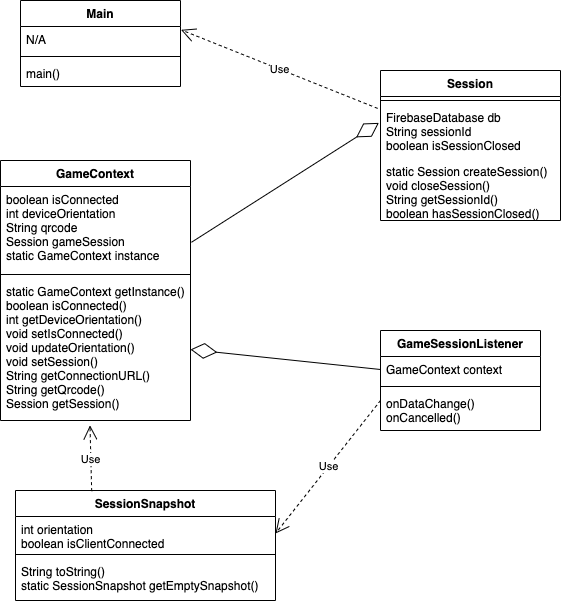

The diagram above was exported from draw.io. Its source (the exported page's mxGraphModel, read from the mxfile embedded in the PNG):
<mxGraphModel dx="2372" dy="1478" grid="1" gridSize="10" guides="1" tooltips="1" connect="1" arrows="1" fold="1" page="1" pageScale="1" pageWidth="827" pageHeight="1169" math="0" shadow="0">
  <root>
    <mxCell id="WIyWlLk6GJQsqaUBKTNV-0" />
    <mxCell id="WIyWlLk6GJQsqaUBKTNV-1" parent="WIyWlLk6GJQsqaUBKTNV-0" />
    <mxCell id="BaxXScQMmxEyZmbzaXpE-0" value="Main" style="swimlane;fontStyle=1;align=center;verticalAlign=top;childLayout=stackLayout;horizontal=1;startSize=26;horizontalStack=0;resizeParent=1;resizeParentMax=0;resizeLast=0;collapsible=1;marginBottom=0;" vertex="1" parent="WIyWlLk6GJQsqaUBKTNV-1">
      <mxGeometry x="80" y="80" width="160" height="86" as="geometry" />
    </mxCell>
    <mxCell id="BaxXScQMmxEyZmbzaXpE-1" value="N/A" style="text;strokeColor=none;fillColor=none;align=left;verticalAlign=top;spacingLeft=4;spacingRight=4;overflow=hidden;rotatable=0;points=[[0,0.5],[1,0.5]];portConstraint=eastwest;" vertex="1" parent="BaxXScQMmxEyZmbzaXpE-0">
      <mxGeometry y="26" width="160" height="26" as="geometry" />
    </mxCell>
    <mxCell id="BaxXScQMmxEyZmbzaXpE-2" value="" style="line;strokeWidth=1;fillColor=none;align=left;verticalAlign=middle;spacingTop=-1;spacingLeft=3;spacingRight=3;rotatable=0;labelPosition=right;points=[];portConstraint=eastwest;" vertex="1" parent="BaxXScQMmxEyZmbzaXpE-0">
      <mxGeometry y="52" width="160" height="8" as="geometry" />
    </mxCell>
    <mxCell id="BaxXScQMmxEyZmbzaXpE-3" value="main()" style="text;strokeColor=none;fillColor=none;align=left;verticalAlign=top;spacingLeft=4;spacingRight=4;overflow=hidden;rotatable=0;points=[[0,0.5],[1,0.5]];portConstraint=eastwest;" vertex="1" parent="BaxXScQMmxEyZmbzaXpE-0">
      <mxGeometry y="60" width="160" height="26" as="geometry" />
    </mxCell>
    <mxCell id="BaxXScQMmxEyZmbzaXpE-4" value="Session" style="swimlane;fontStyle=1;align=center;verticalAlign=top;childLayout=stackLayout;horizontal=1;startSize=26;horizontalStack=0;resizeParent=1;resizeParentMax=0;resizeLast=0;collapsible=1;marginBottom=0;" vertex="1" parent="WIyWlLk6GJQsqaUBKTNV-1">
      <mxGeometry x="440" y="150" width="180" height="150" as="geometry" />
    </mxCell>
    <mxCell id="BaxXScQMmxEyZmbzaXpE-6" value="" style="line;strokeWidth=1;fillColor=none;align=left;verticalAlign=middle;spacingTop=-1;spacingLeft=3;spacingRight=3;rotatable=0;labelPosition=right;points=[];portConstraint=eastwest;" vertex="1" parent="BaxXScQMmxEyZmbzaXpE-4">
      <mxGeometry y="26" width="180" height="8" as="geometry" />
    </mxCell>
    <mxCell id="BaxXScQMmxEyZmbzaXpE-5" value="FirebaseDatabase db&#10;String sessionId&#10;boolean isSessionClosed" style="text;strokeColor=none;fillColor=none;align=left;verticalAlign=top;spacingLeft=4;spacingRight=4;overflow=hidden;rotatable=0;points=[[0,0.5],[1,0.5]];portConstraint=eastwest;" vertex="1" parent="BaxXScQMmxEyZmbzaXpE-4">
      <mxGeometry y="34" width="180" height="54" as="geometry" />
    </mxCell>
    <mxCell id="BaxXScQMmxEyZmbzaXpE-7" value="static Session createSession()&#10;void closeSession()&#10;String getSessionId()&#10;boolean hasSessionClosed()" style="text;strokeColor=none;fillColor=none;align=left;verticalAlign=top;spacingLeft=4;spacingRight=4;overflow=hidden;rotatable=0;points=[[0,0.5],[1,0.5]];portConstraint=eastwest;" vertex="1" parent="BaxXScQMmxEyZmbzaXpE-4">
      <mxGeometry y="88" width="180" height="62" as="geometry" />
    </mxCell>
    <mxCell id="BaxXScQMmxEyZmbzaXpE-8" value="Use" style="endArrow=open;endSize=12;dashed=1;html=1;rounded=0;exitX=-0.016;exitY=0.072;exitDx=0;exitDy=0;exitPerimeter=0;entryX=1.003;entryY=0.128;entryDx=0;entryDy=0;entryPerimeter=0;" edge="1" parent="WIyWlLk6GJQsqaUBKTNV-1" source="BaxXScQMmxEyZmbzaXpE-5" target="BaxXScQMmxEyZmbzaXpE-1">
      <mxGeometry width="160" relative="1" as="geometry">
        <mxPoint x="400" y="122.72" as="sourcePoint" />
        <mxPoint x="260" y="122.72" as="targetPoint" />
      </mxGeometry>
    </mxCell>
    <mxCell id="BaxXScQMmxEyZmbzaXpE-9" value="GameContext" style="swimlane;fontStyle=1;align=center;verticalAlign=top;childLayout=stackLayout;horizontal=1;startSize=26;horizontalStack=0;resizeParent=1;resizeParentMax=0;resizeLast=0;collapsible=1;marginBottom=0;" vertex="1" parent="WIyWlLk6GJQsqaUBKTNV-1">
      <mxGeometry x="60" y="240" width="190" height="260" as="geometry" />
    </mxCell>
    <mxCell id="BaxXScQMmxEyZmbzaXpE-10" value="boolean isConnected&#10;int deviceOrientation&#10;String qrcode&#10;Session gameSession&#10;static GameContext instance" style="text;strokeColor=none;fillColor=none;align=left;verticalAlign=top;spacingLeft=4;spacingRight=4;overflow=hidden;rotatable=0;points=[[0,0.5],[1,0.5]];portConstraint=eastwest;" vertex="1" parent="BaxXScQMmxEyZmbzaXpE-9">
      <mxGeometry y="26" width="190" height="84" as="geometry" />
    </mxCell>
    <mxCell id="BaxXScQMmxEyZmbzaXpE-11" value="" style="line;strokeWidth=1;fillColor=none;align=left;verticalAlign=middle;spacingTop=-1;spacingLeft=3;spacingRight=3;rotatable=0;labelPosition=right;points=[];portConstraint=eastwest;" vertex="1" parent="BaxXScQMmxEyZmbzaXpE-9">
      <mxGeometry y="110" width="190" height="8" as="geometry" />
    </mxCell>
    <mxCell id="BaxXScQMmxEyZmbzaXpE-12" value="static GameContext getInstance()&#10;boolean isConnected()&#10;int getDeviceOrientation()&#10;void setIsConnected()&#10;void updateOrientation()&#10;void setSession()&#10;String getConnectionURL()&#10;String getQrcode()&#10;Session getSession()" style="text;strokeColor=none;fillColor=none;align=left;verticalAlign=top;spacingLeft=4;spacingRight=4;overflow=hidden;rotatable=0;points=[[0,0.5],[1,0.5]];portConstraint=eastwest;" vertex="1" parent="BaxXScQMmxEyZmbzaXpE-9">
      <mxGeometry y="118" width="190" height="142" as="geometry" />
    </mxCell>
    <mxCell id="BaxXScQMmxEyZmbzaXpE-13" value="" style="endArrow=diamondThin;endFill=0;endSize=24;html=1;rounded=0;exitX=1.005;exitY=0.664;exitDx=0;exitDy=0;exitPerimeter=0;entryX=-0.009;entryY=0.34;entryDx=0;entryDy=0;entryPerimeter=0;" edge="1" parent="WIyWlLk6GJQsqaUBKTNV-1" source="BaxXScQMmxEyZmbzaXpE-10" target="BaxXScQMmxEyZmbzaXpE-5">
      <mxGeometry width="160" relative="1" as="geometry">
        <mxPoint x="540" y="490" as="sourcePoint" />
        <mxPoint x="700" y="490" as="targetPoint" />
      </mxGeometry>
    </mxCell>
    <mxCell id="BaxXScQMmxEyZmbzaXpE-14" value="GameSessionListener" style="swimlane;fontStyle=1;align=center;verticalAlign=top;childLayout=stackLayout;horizontal=1;startSize=26;horizontalStack=0;resizeParent=1;resizeParentMax=0;resizeLast=0;collapsible=1;marginBottom=0;" vertex="1" parent="WIyWlLk6GJQsqaUBKTNV-1">
      <mxGeometry x="440" y="410" width="160" height="100" as="geometry" />
    </mxCell>
    <mxCell id="BaxXScQMmxEyZmbzaXpE-15" value="GameContext context" style="text;strokeColor=none;fillColor=none;align=left;verticalAlign=top;spacingLeft=4;spacingRight=4;overflow=hidden;rotatable=0;points=[[0,0.5],[1,0.5]];portConstraint=eastwest;" vertex="1" parent="BaxXScQMmxEyZmbzaXpE-14">
      <mxGeometry y="26" width="160" height="26" as="geometry" />
    </mxCell>
    <mxCell id="BaxXScQMmxEyZmbzaXpE-16" value="" style="line;strokeWidth=1;fillColor=none;align=left;verticalAlign=middle;spacingTop=-1;spacingLeft=3;spacingRight=3;rotatable=0;labelPosition=right;points=[];portConstraint=eastwest;" vertex="1" parent="BaxXScQMmxEyZmbzaXpE-14">
      <mxGeometry y="52" width="160" height="8" as="geometry" />
    </mxCell>
    <mxCell id="BaxXScQMmxEyZmbzaXpE-17" value="onDataChange()&#10;onCancelled()" style="text;strokeColor=none;fillColor=none;align=left;verticalAlign=top;spacingLeft=4;spacingRight=4;overflow=hidden;rotatable=0;points=[[0,0.5],[1,0.5]];portConstraint=eastwest;" vertex="1" parent="BaxXScQMmxEyZmbzaXpE-14">
      <mxGeometry y="60" width="160" height="40" as="geometry" />
    </mxCell>
    <mxCell id="BaxXScQMmxEyZmbzaXpE-18" value="" style="endArrow=diamondThin;endFill=0;endSize=24;html=1;rounded=0;exitX=0;exitY=0.5;exitDx=0;exitDy=0;entryX=1;entryY=0.5;entryDx=0;entryDy=0;" edge="1" parent="WIyWlLk6GJQsqaUBKTNV-1" source="BaxXScQMmxEyZmbzaXpE-15" target="BaxXScQMmxEyZmbzaXpE-12">
      <mxGeometry width="160" relative="1" as="geometry">
        <mxPoint x="350" y="350" as="sourcePoint" />
        <mxPoint x="360" y="270" as="targetPoint" />
      </mxGeometry>
    </mxCell>
    <mxCell id="BaxXScQMmxEyZmbzaXpE-19" value="SessionSnapshot" style="swimlane;fontStyle=1;align=center;verticalAlign=top;childLayout=stackLayout;horizontal=1;startSize=26;horizontalStack=0;resizeParent=1;resizeParentMax=0;resizeLast=0;collapsible=1;marginBottom=0;" vertex="1" parent="WIyWlLk6GJQsqaUBKTNV-1">
      <mxGeometry x="75" y="570" width="260" height="110" as="geometry" />
    </mxCell>
    <mxCell id="BaxXScQMmxEyZmbzaXpE-20" value="int orientation&#10;boolean isClientConnected" style="text;strokeColor=none;fillColor=none;align=left;verticalAlign=top;spacingLeft=4;spacingRight=4;overflow=hidden;rotatable=0;points=[[0,0.5],[1,0.5]];portConstraint=eastwest;" vertex="1" parent="BaxXScQMmxEyZmbzaXpE-19">
      <mxGeometry y="26" width="260" height="34" as="geometry" />
    </mxCell>
    <mxCell id="BaxXScQMmxEyZmbzaXpE-21" value="" style="line;strokeWidth=1;fillColor=none;align=left;verticalAlign=middle;spacingTop=-1;spacingLeft=3;spacingRight=3;rotatable=0;labelPosition=right;points=[];portConstraint=eastwest;" vertex="1" parent="BaxXScQMmxEyZmbzaXpE-19">
      <mxGeometry y="60" width="260" height="8" as="geometry" />
    </mxCell>
    <mxCell id="BaxXScQMmxEyZmbzaXpE-22" value="String toString()&#10;static SessionSnapshot getEmptySnapshot()" style="text;strokeColor=none;fillColor=none;align=left;verticalAlign=top;spacingLeft=4;spacingRight=4;overflow=hidden;rotatable=0;points=[[0,0.5],[1,0.5]];portConstraint=eastwest;" vertex="1" parent="BaxXScQMmxEyZmbzaXpE-19">
      <mxGeometry y="68" width="260" height="42" as="geometry" />
    </mxCell>
    <mxCell id="BaxXScQMmxEyZmbzaXpE-23" value="Use" style="endArrow=open;endSize=12;dashed=1;html=1;rounded=0;exitX=0;exitY=0.25;exitDx=0;exitDy=0;exitPerimeter=0;entryX=1;entryY=0.5;entryDx=0;entryDy=0;" edge="1" parent="WIyWlLk6GJQsqaUBKTNV-1" source="BaxXScQMmxEyZmbzaXpE-17" target="BaxXScQMmxEyZmbzaXpE-20">
      <mxGeometry width="160" relative="1" as="geometry">
        <mxPoint x="490" y="580" as="sourcePoint" />
        <mxPoint x="650" y="580" as="targetPoint" />
      </mxGeometry>
    </mxCell>
    <mxCell id="BaxXScQMmxEyZmbzaXpE-24" value="Use" style="endArrow=open;endSize=12;dashed=1;html=1;rounded=0;exitX=0.293;exitY=0.006;exitDx=0;exitDy=0;entryX=0.471;entryY=1.034;entryDx=0;entryDy=0;entryPerimeter=0;exitPerimeter=0;" edge="1" parent="WIyWlLk6GJQsqaUBKTNV-1" source="BaxXScQMmxEyZmbzaXpE-19" target="BaxXScQMmxEyZmbzaXpE-12">
      <mxGeometry width="160" relative="1" as="geometry">
        <mxPoint x="490" y="580" as="sourcePoint" />
        <mxPoint x="650" y="580" as="targetPoint" />
      </mxGeometry>
    </mxCell>
  </root>
</mxGraphModel>